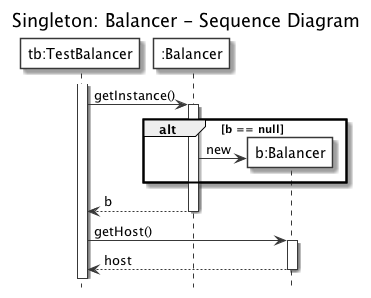

The diagram above was rendered by PlantUML. Its source (embedded in the PNG):
@startuml
' START STYLE
skinparam {
	monochrome true
	'shadowing false
}
skinparam sequence {
	participantBackgroundColor white
}
hide footbox
' END STYLE

title Singleton: Balancer - Sequence Diagram

' Aggiungo delle etichette
participant "tb:TestBalancer" as tb
participant ":Balancer" as BB
participant "b:Balancer" as b

' attivo il main
activate tb

' chiamata a Balancer.getInstance()
tb -> BB: getInstance()
activate BB

' chiamata al costruttore se b == null
alt b == null
	BB -> b ** : new
end

' return b (instance)
BB --> tb: b
deactivate BB

' chiamo b.getHost()
tb -> b: getHost()
activate b
b --> tb: host
deactivate b


@enduml